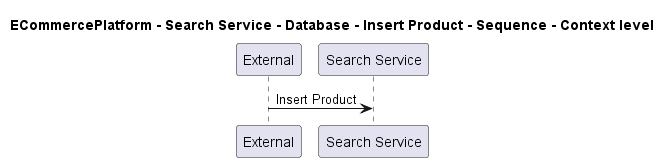

The diagram above was rendered by PlantUML. Its source (embedded in the PNG):
@startuml
!pragma layout smetana

title ECommercePlatform - Search Service - Database - Insert Product - Sequence - Context level

participant "External" as C4InterFlow.SoftwareSystems.ExternalSystem
participant "Search Service" as ECommercePlatform.SoftwareSystems.SearchService

C4InterFlow.SoftwareSystems.ExternalSystem -> ECommercePlatform.SoftwareSystems.SearchService : Insert Product


@enduml